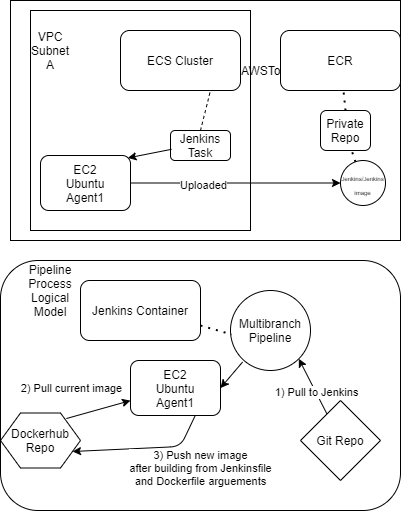

The diagram above was exported from draw.io. Its source (the exported page's mxGraphModel, read from the mxfile embedded in the PNG):
<mxGraphModel dx="981" dy="548" grid="1" gridSize="10" guides="1" tooltips="1" connect="1" arrows="1" fold="1" page="1" pageScale="1" pageWidth="850" pageHeight="1100" math="0" shadow="0">
  <root>
    <mxCell id="0" />
    <mxCell id="1" parent="0" />
    <mxCell id="dm3saZdVmHVTSjKhd_iJ-1" value="" style="rounded=0;whiteSpace=wrap;html=1;" parent="1" vertex="1">
      <mxGeometry x="50" y="70" width="390" height="240" as="geometry" />
    </mxCell>
    <mxCell id="dm3saZdVmHVTSjKhd_iJ-2" value="AWSToplogy" style="text;html=1;strokeColor=none;fillColor=none;align=center;verticalAlign=middle;whiteSpace=wrap;rounded=0;" parent="1" vertex="1">
      <mxGeometry x="240" y="90" width="150" height="100" as="geometry" />
    </mxCell>
    <mxCell id="dm3saZdVmHVTSjKhd_iJ-4" value="EC2&lt;br&gt;Ubuntu&lt;br&gt;Agent1" style="rounded=1;whiteSpace=wrap;html=1;" parent="1" vertex="1">
      <mxGeometry x="80" y="225" width="90" height="55" as="geometry" />
    </mxCell>
    <mxCell id="dm3saZdVmHVTSjKhd_iJ-5" value="ECS Cluster&lt;br&gt;" style="rounded=1;whiteSpace=wrap;html=1;" parent="1" vertex="1">
      <mxGeometry x="160" y="100" width="120" height="60" as="geometry" />
    </mxCell>
    <mxCell id="dm3saZdVmHVTSjKhd_iJ-6" value="Jenkins Task" style="rounded=1;whiteSpace=wrap;html=1;" parent="1" vertex="1">
      <mxGeometry x="210" y="200" width="60" height="30" as="geometry" />
    </mxCell>
    <mxCell id="dm3saZdVmHVTSjKhd_iJ-7" value="" style="endArrow=none;dashed=1;html=1;entryX=0.75;entryY=1;entryDx=0;entryDy=0;exitX=0.5;exitY=0;exitDx=0;exitDy=0;" parent="1" source="dm3saZdVmHVTSjKhd_iJ-6" target="dm3saZdVmHVTSjKhd_iJ-5" edge="1">
      <mxGeometry width="50" height="50" relative="1" as="geometry">
        <mxPoint x="220" y="260" as="sourcePoint" />
        <mxPoint x="270" y="210" as="targetPoint" />
      </mxGeometry>
    </mxCell>
    <mxCell id="dm3saZdVmHVTSjKhd_iJ-17" value="" style="whiteSpace=wrap;html=1;aspect=fixed;fillColor=none;" parent="1" vertex="1">
      <mxGeometry x="70" y="80" width="220" height="220" as="geometry" />
    </mxCell>
    <mxCell id="dm3saZdVmHVTSjKhd_iJ-8" value="ECR" style="rounded=1;whiteSpace=wrap;html=1;" parent="1" vertex="1">
      <mxGeometry x="320" y="100" width="120" height="60" as="geometry" />
    </mxCell>
    <mxCell id="dm3saZdVmHVTSjKhd_iJ-9" value="" style="endArrow=none;dashed=1;html=1;dashPattern=1 3;strokeWidth=2;exitX=0.5;exitY=0;exitDx=0;exitDy=0;" parent="1" source="dm3saZdVmHVTSjKhd_iJ-10" target="dm3saZdVmHVTSjKhd_iJ-8" edge="1">
      <mxGeometry width="50" height="50" relative="1" as="geometry">
        <mxPoint x="350" y="200" as="sourcePoint" />
        <mxPoint x="390" y="180" as="targetPoint" />
      </mxGeometry>
    </mxCell>
    <mxCell id="dm3saZdVmHVTSjKhd_iJ-10" value="Private Repo" style="rounded=1;whiteSpace=wrap;html=1;" parent="1" vertex="1">
      <mxGeometry x="360" y="180" width="50" height="40" as="geometry" />
    </mxCell>
    <mxCell id="dm3saZdVmHVTSjKhd_iJ-11" value="&lt;font style=&quot;font-size: 6px&quot;&gt;Jenkins/Jenkins&lt;br&gt;image&lt;/font&gt;" style="ellipse;whiteSpace=wrap;html=1;aspect=fixed;" parent="1" vertex="1">
      <mxGeometry x="380" y="230" width="45" height="45" as="geometry" />
    </mxCell>
    <mxCell id="dm3saZdVmHVTSjKhd_iJ-12" value="" style="endArrow=classic;html=1;exitX=1;exitY=0.5;exitDx=0;exitDy=0;" parent="1" source="dm3saZdVmHVTSjKhd_iJ-4" target="dm3saZdVmHVTSjKhd_iJ-11" edge="1">
      <mxGeometry width="50" height="50" relative="1" as="geometry">
        <mxPoint x="190" y="270" as="sourcePoint" />
        <mxPoint x="240" y="220" as="targetPoint" />
      </mxGeometry>
    </mxCell>
    <mxCell id="dm3saZdVmHVTSjKhd_iJ-13" value="Uploaded" style="edgeLabel;html=1;align=center;verticalAlign=middle;resizable=0;points=[];" parent="dm3saZdVmHVTSjKhd_iJ-12" vertex="1" connectable="0">
      <mxGeometry x="-0.3134" y="-2" relative="1" as="geometry">
        <mxPoint as="offset" />
      </mxGeometry>
    </mxCell>
    <mxCell id="dm3saZdVmHVTSjKhd_iJ-14" value="" style="endArrow=classic;html=1;exitX=0.017;exitY=0.627;exitDx=0;exitDy=0;exitPerimeter=0;entryX=0.971;entryY=0.044;entryDx=0;entryDy=0;entryPerimeter=0;" parent="1" source="dm3saZdVmHVTSjKhd_iJ-6" target="dm3saZdVmHVTSjKhd_iJ-4" edge="1">
      <mxGeometry width="50" height="50" relative="1" as="geometry">
        <mxPoint x="160" y="225" as="sourcePoint" />
        <mxPoint x="210" y="175" as="targetPoint" />
      </mxGeometry>
    </mxCell>
    <mxCell id="dm3saZdVmHVTSjKhd_iJ-18" value="VPC Subnet A" style="text;html=1;strokeColor=none;fillColor=none;align=center;verticalAlign=middle;whiteSpace=wrap;rounded=0;" parent="1" vertex="1">
      <mxGeometry x="70" y="110" width="40" height="20" as="geometry" />
    </mxCell>
    <mxCell id="dm3saZdVmHVTSjKhd_iJ-19" value="" style="endArrow=none;dashed=1;html=1;dashPattern=1 3;strokeWidth=2;entryX=0.628;entryY=1.02;entryDx=0;entryDy=0;entryPerimeter=0;" parent="1" source="dm3saZdVmHVTSjKhd_iJ-11" target="dm3saZdVmHVTSjKhd_iJ-10" edge="1">
      <mxGeometry width="50" height="50" relative="1" as="geometry">
        <mxPoint x="260" y="240" as="sourcePoint" />
        <mxPoint x="310" y="190" as="targetPoint" />
      </mxGeometry>
    </mxCell>
    <mxCell id="dm3saZdVmHVTSjKhd_iJ-20" value="" style="rounded=1;whiteSpace=wrap;html=1;fillColor=default;" parent="1" vertex="1">
      <mxGeometry x="40" y="330" width="400" height="250" as="geometry" />
    </mxCell>
    <mxCell id="dm3saZdVmHVTSjKhd_iJ-21" value="Pipeline Process&lt;br&gt;Logical Model" style="text;html=1;strokeColor=none;fillColor=none;align=center;verticalAlign=middle;whiteSpace=wrap;rounded=0;" parent="1" vertex="1">
      <mxGeometry x="70" y="350" width="40" height="20" as="geometry" />
    </mxCell>
    <mxCell id="dm3saZdVmHVTSjKhd_iJ-22" value="Jenkins Container" style="rounded=1;whiteSpace=wrap;html=1;fillColor=default;" parent="1" vertex="1">
      <mxGeometry x="120" y="350" width="120" height="60" as="geometry" />
    </mxCell>
    <mxCell id="dm3saZdVmHVTSjKhd_iJ-23" value="Multibranch&lt;br&gt;Pipeline" style="ellipse;whiteSpace=wrap;html=1;aspect=fixed;fillColor=default;" parent="1" vertex="1">
      <mxGeometry x="270" y="360" width="80" height="80" as="geometry" />
    </mxCell>
    <mxCell id="dm3saZdVmHVTSjKhd_iJ-24" value="" style="endArrow=none;dashed=1;html=1;dashPattern=1 3;strokeWidth=2;entryX=0.014;entryY=0.549;entryDx=0;entryDy=0;entryPerimeter=0;exitX=1;exitY=0.75;exitDx=0;exitDy=0;" parent="1" source="dm3saZdVmHVTSjKhd_iJ-22" target="dm3saZdVmHVTSjKhd_iJ-23" edge="1">
      <mxGeometry width="50" height="50" relative="1" as="geometry">
        <mxPoint x="220" y="440" as="sourcePoint" />
        <mxPoint x="265" y="405" as="targetPoint" />
      </mxGeometry>
    </mxCell>
    <mxCell id="dm3saZdVmHVTSjKhd_iJ-25" value="" style="endArrow=classic;html=1;entryX=1;entryY=1;entryDx=0;entryDy=0;" parent="1" source="dm3saZdVmHVTSjKhd_iJ-26" target="dm3saZdVmHVTSjKhd_iJ-23" edge="1">
      <mxGeometry width="50" height="50" relative="1" as="geometry">
        <mxPoint x="310" y="510" as="sourcePoint" />
        <mxPoint x="360" y="460" as="targetPoint" />
      </mxGeometry>
    </mxCell>
    <mxCell id="dm3saZdVmHVTSjKhd_iJ-27" value="1) Pull to Jenkins" style="edgeLabel;html=1;align=center;verticalAlign=middle;resizable=0;points=[];" parent="dm3saZdVmHVTSjKhd_iJ-25" vertex="1" connectable="0">
      <mxGeometry x="-0.2283" relative="1" as="geometry">
        <mxPoint as="offset" />
      </mxGeometry>
    </mxCell>
    <mxCell id="dm3saZdVmHVTSjKhd_iJ-26" value="Git Repo" style="rhombus;whiteSpace=wrap;html=1;fillColor=default;" parent="1" vertex="1">
      <mxGeometry x="340" y="470" width="80" height="80" as="geometry" />
    </mxCell>
    <mxCell id="dm3saZdVmHVTSjKhd_iJ-28" value="EC2&lt;br&gt;Ubuntu&lt;br&gt;Agent1" style="rounded=1;whiteSpace=wrap;html=1;" parent="1" vertex="1">
      <mxGeometry x="170" y="430" width="90" height="55" as="geometry" />
    </mxCell>
    <mxCell id="dm3saZdVmHVTSjKhd_iJ-29" value="" style="endArrow=classic;html=1;entryX=1;entryY=0.5;entryDx=0;entryDy=0;exitX=0.151;exitY=0.894;exitDx=0;exitDy=0;exitPerimeter=0;" parent="1" source="dm3saZdVmHVTSjKhd_iJ-23" target="dm3saZdVmHVTSjKhd_iJ-28" edge="1">
      <mxGeometry width="50" height="50" relative="1" as="geometry">
        <mxPoint x="210" y="560" as="sourcePoint" />
        <mxPoint x="260" y="510" as="targetPoint" />
      </mxGeometry>
    </mxCell>
    <mxCell id="dm3saZdVmHVTSjKhd_iJ-30" value="Dockerhub&lt;br&gt;Repo" style="shape=hexagon;perimeter=hexagonPerimeter2;whiteSpace=wrap;html=1;fixedSize=1;fillColor=none;" parent="1" vertex="1">
      <mxGeometry x="40" y="482.5" width="80" height="55" as="geometry" />
    </mxCell>
    <mxCell id="dm3saZdVmHVTSjKhd_iJ-31" value="" style="endArrow=classic;html=1;exitX=0.823;exitY=0.101;exitDx=0;exitDy=0;exitPerimeter=0;" parent="1" source="dm3saZdVmHVTSjKhd_iJ-30" target="dm3saZdVmHVTSjKhd_iJ-28" edge="1">
      <mxGeometry width="50" height="50" relative="1" as="geometry">
        <mxPoint x="105" y="485" as="sourcePoint" />
        <mxPoint x="155" y="435" as="targetPoint" />
      </mxGeometry>
    </mxCell>
    <mxCell id="dm3saZdVmHVTSjKhd_iJ-32" value="2) Pull current image" style="edgeLabel;html=1;align=center;verticalAlign=middle;resizable=0;points=[];" parent="dm3saZdVmHVTSjKhd_iJ-31" vertex="1" connectable="0">
      <mxGeometry x="-0.3372" y="2" relative="1" as="geometry">
        <mxPoint x="-16" y="-23" as="offset" />
      </mxGeometry>
    </mxCell>
    <mxCell id="dm3saZdVmHVTSjKhd_iJ-33" value="" style="endArrow=classic;html=1;entryX=1;entryY=0.75;entryDx=0;entryDy=0;exitX=0.652;exitY=1.015;exitDx=0;exitDy=0;exitPerimeter=0;" parent="1" target="dm3saZdVmHVTSjKhd_iJ-30" edge="1">
      <mxGeometry width="50" height="50" relative="1" as="geometry">
        <mxPoint x="234.75999999999982" y="484.995" as="sourcePoint" />
        <mxPoint x="119.99999999999997" y="515.9350000000001" as="targetPoint" />
        <Array as="points">
          <mxPoint x="220" y="516" />
        </Array>
      </mxGeometry>
    </mxCell>
    <mxCell id="dm3saZdVmHVTSjKhd_iJ-34" value="3) Push new image&lt;br&gt;after building from Jenkinsfile&lt;br&gt;and Dockerfile arguements" style="edgeLabel;html=1;align=center;verticalAlign=middle;resizable=0;points=[];" parent="dm3saZdVmHVTSjKhd_iJ-33" vertex="1" connectable="0">
      <mxGeometry x="0.1389" y="-2" relative="1" as="geometry">
        <mxPoint x="67" y="21" as="offset" />
      </mxGeometry>
    </mxCell>
  </root>
</mxGraphModel>